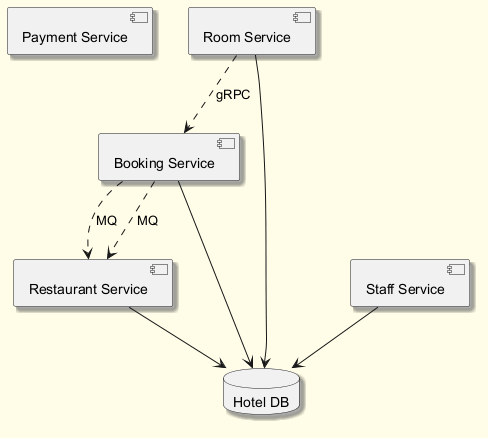

The diagram above was rendered by PlantUML. Its source (embedded in the PNG):
@startuml
skinparam backgroundColor #FFFDE7
skinparam classBackgroundColor #FFF9C4
skinparam classBorderColor #F57F17
skinparam shadowing true
component "Payment Service" as C_PaymentService
component "Booking Service" as C_BookingService
component "Restaurant Service" as C_RestaurantService
component "Room Service" as C_RoomService
component "Staff Service" as C_StaffService
database "Hotel DB" as DB_hotel
C_BookingService --> DB_hotel
C_RestaurantService --> DB_hotel
C_RoomService --> DB_hotel
C_StaffService --> DB_hotel
C_BookingService ..> C_RestaurantService : MQ
C_RoomService ..> C_BookingService : gRPC
C_BookingService ..> C_RestaurantService : MQ
@enduml